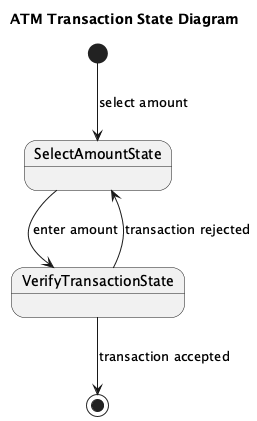

The diagram above was rendered by PlantUML. Its source (embedded in the PNG):
@startuml
title ATM Transaction State Diagram

[*] --> SelectAmountState : select amount

state SelectAmountState
SelectAmountState --> VerifyTransactionState : enter amount

state VerifyTransactionState
VerifyTransactionState --> [*] : transaction accepted
VerifyTransactionState --> SelectAmountState : transaction rejected

@enduml